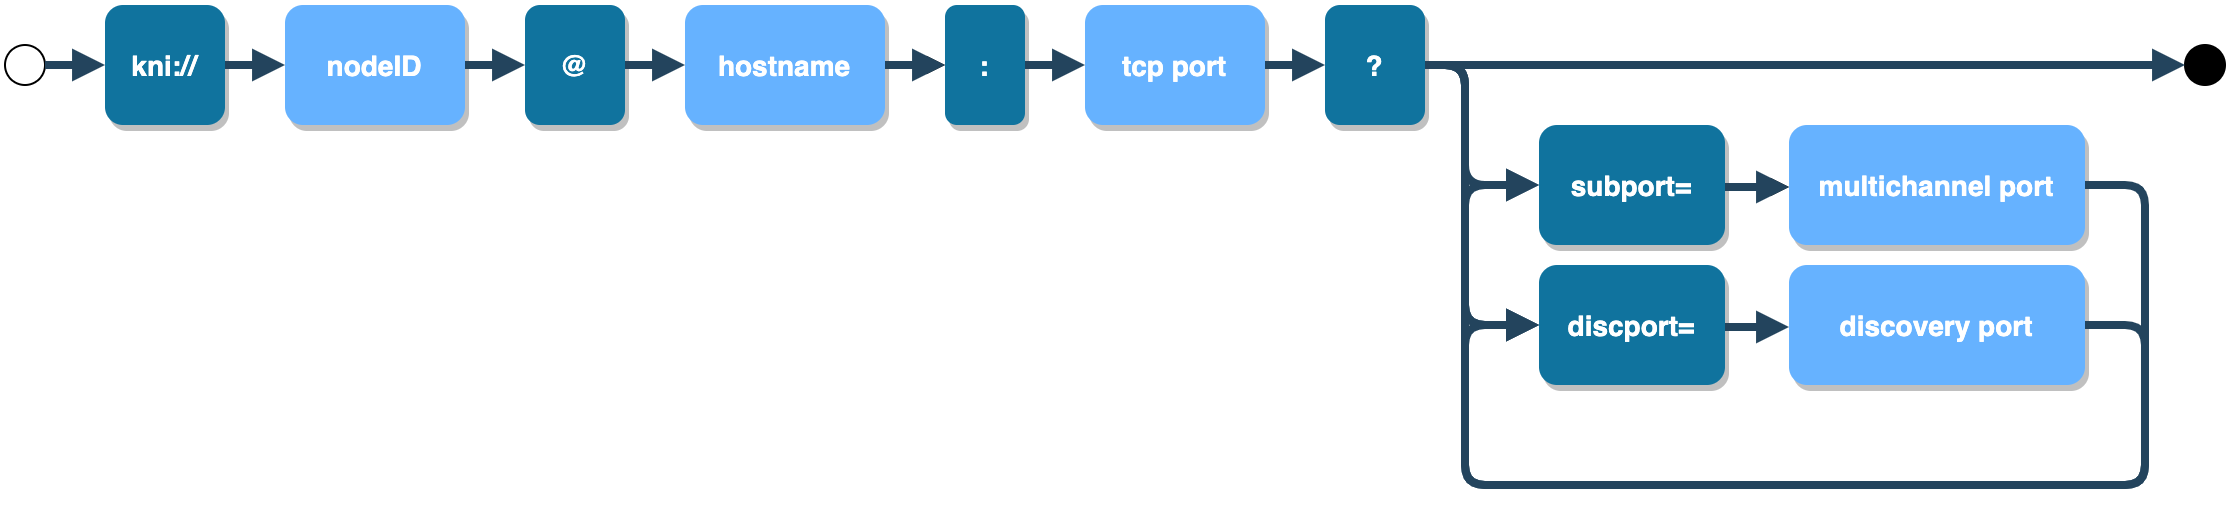

The diagram above was exported from draw.io. Its source (the exported page's mxGraphModel, read from the mxfile embedded in the PNG):
<mxGraphModel dx="580" dy="764" grid="1" gridSize="10" guides="1" tooltips="1" connect="1" arrows="1" fold="1" page="1" pageScale="1.5" pageWidth="1169" pageHeight="827" background="#ffffff" math="0" shadow="0">
  <root>
    <mxCell id="0" />
    <mxCell id="1" parent="0" />
    <mxCell id="2" value="kni://" style="rounded=1;fillColor=#10739E;strokeColor=none;shadow=1;gradientColor=none;fontStyle=1;fontColor=#FFFFFF;fontSize=14;" parent="1" vertex="1">
      <mxGeometry x="100" y="170" width="60" height="60" as="geometry" />
    </mxCell>
    <mxCell id="3" value="nodeID" style="rounded=1;fillColor=#66B2FF;strokeColor=none;shadow=1;gradientColor=none;fontStyle=1;fontColor=#FFFFFF;fontSize=14;" parent="1" vertex="1">
      <mxGeometry x="190" y="170" width="90" height="60" as="geometry" />
    </mxCell>
    <mxCell id="4" value=":" style="rounded=1;fillColor=#10739E;strokeColor=none;shadow=1;gradientColor=none;fontStyle=1;fontColor=#FFFFFF;fontSize=14;" parent="1" vertex="1">
      <mxGeometry x="520" y="170" width="40" height="60" as="geometry" />
    </mxCell>
    <mxCell id="Zgzi6I7tXQzvxMq4VHSd-55" value="" style="edgeStyle=orthogonalEdgeStyle;rounded=0;orthogonalLoop=1;jettySize=auto;html=1;" parent="1" source="5" target="4" edge="1">
      <mxGeometry relative="1" as="geometry" />
    </mxCell>
    <mxCell id="5" value="hostname" style="rounded=1;fillColor=#66B2FF;strokeColor=none;shadow=1;gradientColor=none;fontStyle=1;fontColor=#FFFFFF;fontSize=14;" parent="1" vertex="1">
      <mxGeometry x="390" y="170" width="100" height="60" as="geometry" />
    </mxCell>
    <mxCell id="6" value="@" style="rounded=1;fillColor=#10739E;strokeColor=none;shadow=1;gradientColor=none;fontStyle=1;fontColor=#FFFFFF;fontSize=14;" parent="1" vertex="1">
      <mxGeometry x="310" y="170" width="50" height="60" as="geometry" />
    </mxCell>
    <mxCell id="7" value="multichannel port" style="rounded=1;fillColor=#66B2FF;strokeColor=none;shadow=1;gradientColor=none;fontStyle=1;fontColor=#FFFFFF;fontSize=14;" parent="1" vertex="1">
      <mxGeometry x="942" y="230" width="148" height="60" as="geometry" />
    </mxCell>
    <mxCell id="13" value="tcp port" style="rounded=1;fillColor=#66B2FF;strokeColor=none;shadow=1;gradientColor=none;fontStyle=1;fontColor=#FFFFFF;fontSize=14;" parent="1" vertex="1">
      <mxGeometry x="590" y="170" width="90" height="60" as="geometry" />
    </mxCell>
    <mxCell id="18" value="?" style="rounded=1;fillColor=#10739E;strokeColor=none;shadow=1;gradientColor=none;fontStyle=1;fontColor=#FFFFFF;fontSize=14;" parent="1" vertex="1">
      <mxGeometry x="710" y="170" width="50" height="60" as="geometry" />
    </mxCell>
    <mxCell id="Zgzi6I7tXQzvxMq4VHSd-73" value="" style="edgeStyle=orthogonalEdgeStyle;rounded=0;orthogonalLoop=1;jettySize=auto;html=1;" parent="1" edge="1">
      <mxGeometry relative="1" as="geometry">
        <mxPoint x="910" y="261" as="sourcePoint" />
        <mxPoint x="942" y="261" as="targetPoint" />
      </mxGeometry>
    </mxCell>
    <mxCell id="19" value="subport=" style="rounded=1;fillColor=#10739E;strokeColor=none;shadow=1;gradientColor=none;fontStyle=1;fontColor=#FFFFFF;fontSize=14;" parent="1" vertex="1">
      <mxGeometry x="817" y="230" width="93" height="60" as="geometry" />
    </mxCell>
    <mxCell id="20" value="discport=" style="rounded=1;fillColor=#10739E;strokeColor=none;shadow=1;gradientColor=none;fontStyle=1;fontColor=#FFFFFF;fontSize=14;" parent="1" vertex="1">
      <mxGeometry x="817" y="300" width="93" height="60" as="geometry" />
    </mxCell>
    <mxCell id="23" value="discovery port" style="rounded=1;fillColor=#66B2FF;strokeColor=none;shadow=1;gradientColor=none;fontStyle=1;fontColor=#FFFFFF;fontSize=14;" parent="1" vertex="1">
      <mxGeometry x="942" y="300" width="148" height="60" as="geometry" />
    </mxCell>
    <mxCell id="29" value="" style="edgeStyle=elbowEdgeStyle;elbow=vertical;strokeWidth=4;endArrow=block;endFill=1;fontStyle=1;strokeColor=#23445D;" parent="1" source="2" target="3" edge="1">
      <mxGeometry x="72" y="165.5" width="100" height="100" as="geometry">
        <mxPoint x="72" y="265.5" as="sourcePoint" />
        <mxPoint x="172" y="165.5" as="targetPoint" />
      </mxGeometry>
    </mxCell>
    <mxCell id="30" value="" style="edgeStyle=elbowEdgeStyle;elbow=vertical;strokeWidth=4;endArrow=block;endFill=1;fontStyle=1;strokeColor=#23445D;" parent="1" source="6" target="5" edge="1">
      <mxGeometry x="72" y="165.5" width="100" height="100" as="geometry">
        <mxPoint x="1250" y="200" as="sourcePoint" />
        <mxPoint x="172" y="165.5" as="targetPoint" />
      </mxGeometry>
    </mxCell>
    <mxCell id="31" value="" style="edgeStyle=elbowEdgeStyle;elbow=vertical;strokeWidth=4;endArrow=block;endFill=1;fontStyle=1;strokeColor=#23445D;" parent="1" source="5" target="4" edge="1">
      <mxGeometry x="72" y="165.5" width="100" height="100" as="geometry">
        <mxPoint x="72" y="265.5" as="sourcePoint" />
        <mxPoint x="172" y="165.5" as="targetPoint" />
      </mxGeometry>
    </mxCell>
    <mxCell id="32" value="" style="edgeStyle=elbowEdgeStyle;elbow=vertical;strokeWidth=4;endArrow=block;endFill=1;fontStyle=1;strokeColor=#23445D;" parent="1" source="3" target="6" edge="1">
      <mxGeometry x="72" y="165.5" width="100" height="100" as="geometry">
        <mxPoint x="72" y="265.5" as="sourcePoint" />
        <mxPoint x="172" y="165.5" as="targetPoint" />
      </mxGeometry>
    </mxCell>
    <mxCell id="42" value="" style="edgeStyle=elbowEdgeStyle;elbow=vertical;strokeWidth=4;endArrow=block;endFill=1;fontStyle=1;strokeColor=#23445D;exitX=1;exitY=0.5;exitDx=0;exitDy=0;entryX=0;entryY=0.5;entryDx=0;entryDy=0;" parent="1" source="13" target="18" edge="1">
      <mxGeometry x="112" y="165.5" width="100" height="100" as="geometry">
        <mxPoint x="112" y="265.5" as="sourcePoint" />
        <mxPoint x="212" y="165.5" as="targetPoint" />
      </mxGeometry>
    </mxCell>
    <mxCell id="46" value="" style="edgeStyle=orthogonalEdgeStyle;elbow=vertical;strokeWidth=4;endArrow=block;endFill=1;fontStyle=1;strokeColor=#23445D;exitX=1;exitY=0.5;exitDx=0;exitDy=0;entryX=0;entryY=0.5;entryDx=0;entryDy=0;" parent="1" source="18" target="20" edge="1">
      <mxGeometry x="122" y="165.5" width="100" height="100" as="geometry">
        <mxPoint x="750" y="290" as="sourcePoint" />
        <mxPoint x="222" y="165.5" as="targetPoint" />
        <Array as="points">
          <mxPoint x="780" y="200" />
          <mxPoint x="780" y="330" />
        </Array>
      </mxGeometry>
    </mxCell>
    <mxCell id="Zgzi6I7tXQzvxMq4VHSd-59" value="" style="edgeStyle=orthogonalEdgeStyle;elbow=vertical;strokeWidth=4;endArrow=block;endFill=1;fontStyle=1;strokeColor=#23445D;entryX=0;entryY=0.5;entryDx=0;entryDy=0;exitX=1;exitY=0.5;exitDx=0;exitDy=0;" parent="1" source="18" target="20" edge="1">
      <mxGeometry x="132" y="175.5" width="100" height="100" as="geometry">
        <mxPoint x="850" y="210" as="sourcePoint" />
        <mxPoint x="910" y="150" as="targetPoint" />
        <Array as="points">
          <mxPoint x="780" y="200" />
          <mxPoint x="780" y="330" />
        </Array>
      </mxGeometry>
    </mxCell>
    <mxCell id="Zgzi6I7tXQzvxMq4VHSd-62" value="" style="ellipse;whiteSpace=wrap;html=1;" parent="1" vertex="1">
      <mxGeometry x="50" y="190" width="20" height="20" as="geometry" />
    </mxCell>
    <mxCell id="Zgzi6I7tXQzvxMq4VHSd-64" value="" style="edgeStyle=elbowEdgeStyle;elbow=vertical;strokeWidth=4;endArrow=block;endFill=1;fontStyle=1;strokeColor=#23445D;exitX=1;exitY=0.5;exitDx=0;exitDy=0;entryX=0;entryY=0.5;entryDx=0;entryDy=0;" parent="1" source="Zgzi6I7tXQzvxMq4VHSd-62" target="2" edge="1">
      <mxGeometry x="82" y="175.5" width="100" height="100" as="geometry">
        <mxPoint x="170" y="210" as="sourcePoint" />
        <mxPoint x="200" y="210" as="targetPoint" />
      </mxGeometry>
    </mxCell>
    <mxCell id="Zgzi6I7tXQzvxMq4VHSd-69" value="" style="edgeStyle=elbowEdgeStyle;elbow=vertical;strokeWidth=4;endArrow=block;endFill=1;fontStyle=1;strokeColor=#23445D;exitX=1;exitY=0.5;exitDx=0;exitDy=0;entryX=0;entryY=0.5;entryDx=0;entryDy=0;" parent="1" source="4" target="13" edge="1">
      <mxGeometry x="144" y="175.5" width="100" height="100" as="geometry">
        <mxPoint x="562" y="210" as="sourcePoint" />
        <mxPoint x="592" y="210" as="targetPoint" />
      </mxGeometry>
    </mxCell>
    <mxCell id="Zgzi6I7tXQzvxMq4VHSd-70" value="" style="edgeStyle=elbowEdgeStyle;elbow=vertical;strokeWidth=4;endArrow=block;endFill=1;fontStyle=1;strokeColor=#23445D;exitX=1;exitY=0.5;exitDx=0;exitDy=0;entryX=0;entryY=0.5;entryDx=0;entryDy=0;" parent="1" edge="1">
      <mxGeometry x="82" y="236.5" width="100" height="100" as="geometry">
        <mxPoint x="910" y="261" as="sourcePoint" />
        <mxPoint x="942" y="261" as="targetPoint" />
      </mxGeometry>
    </mxCell>
    <mxCell id="Zgzi6I7tXQzvxMq4VHSd-71" value="" style="edgeStyle=elbowEdgeStyle;elbow=vertical;strokeWidth=4;endArrow=block;endFill=1;fontStyle=1;strokeColor=#23445D;exitX=1;exitY=0.5;exitDx=0;exitDy=0;entryX=0;entryY=0.5;entryDx=0;entryDy=0;" parent="1" edge="1">
      <mxGeometry x="92" y="246.5" width="100" height="100" as="geometry">
        <mxPoint x="910" y="331" as="sourcePoint" />
        <mxPoint x="942" y="331" as="targetPoint" />
      </mxGeometry>
    </mxCell>
    <mxCell id="Zgzi6I7tXQzvxMq4VHSd-75" value="" style="edgeStyle=orthogonalEdgeStyle;elbow=vertical;strokeWidth=4;endArrow=block;endFill=1;fontStyle=1;strokeColor=#23445D;exitX=1;exitY=0.5;exitDx=0;exitDy=0;entryX=0;entryY=0.5;entryDx=0;entryDy=0;" parent="1" source="7" target="19" edge="1">
      <mxGeometry x="92" y="185.5" width="100" height="100" as="geometry">
        <mxPoint x="920" y="210" as="sourcePoint" />
        <mxPoint x="810" y="200" as="targetPoint" />
        <Array as="points">
          <mxPoint x="1120" y="260" />
          <mxPoint x="1120" y="410" />
          <mxPoint x="780" y="410" />
          <mxPoint x="780" y="260" />
        </Array>
      </mxGeometry>
    </mxCell>
    <mxCell id="Zgzi6I7tXQzvxMq4VHSd-76" value="" style="edgeStyle=orthogonalEdgeStyle;elbow=vertical;strokeWidth=4;endArrow=block;endFill=1;fontStyle=1;strokeColor=#23445D;exitX=1;exitY=0.5;exitDx=0;exitDy=0;entryX=0;entryY=0.5;entryDx=0;entryDy=0;" parent="1" source="23" target="20" edge="1">
      <mxGeometry x="102" y="195.5" width="100" height="100" as="geometry">
        <mxPoint x="1152" y="210" as="sourcePoint" />
        <mxPoint x="810" y="310" as="targetPoint" />
        <Array as="points">
          <mxPoint x="1120" y="330" />
          <mxPoint x="1120" y="410" />
          <mxPoint x="780" y="410" />
          <mxPoint x="780" y="330" />
        </Array>
      </mxGeometry>
    </mxCell>
    <mxCell id="Zgzi6I7tXQzvxMq4VHSd-79" value="" style="edgeStyle=orthogonalEdgeStyle;elbow=vertical;strokeWidth=4;endArrow=block;endFill=1;fontStyle=1;strokeColor=#23445D;exitX=1;exitY=0.5;exitDx=0;exitDy=0;" parent="1" source="18" edge="1">
      <mxGeometry x="142" y="185.5" width="100" height="100" as="geometry">
        <mxPoint x="770" y="210" as="sourcePoint" />
        <mxPoint x="817" y="260" as="targetPoint" />
        <Array as="points">
          <mxPoint x="780" y="200" />
          <mxPoint x="780" y="260" />
          <mxPoint x="817" y="260" />
        </Array>
      </mxGeometry>
    </mxCell>
    <mxCell id="Zgzi6I7tXQzvxMq4VHSd-63" value="" style="ellipse;whiteSpace=wrap;html=1;fillColor=#000000;" parent="1" vertex="1">
      <mxGeometry x="1140" y="190" width="20" height="20" as="geometry" />
    </mxCell>
    <mxCell id="Zgzi6I7tXQzvxMq4VHSd-80" value="" style="edgeStyle=orthogonalEdgeStyle;elbow=vertical;strokeWidth=4;endArrow=block;endFill=1;fontStyle=1;strokeColor=#23445D;exitX=1;exitY=0.5;exitDx=0;exitDy=0;" parent="1" source="18" target="Zgzi6I7tXQzvxMq4VHSd-63" edge="1">
      <mxGeometry x="122" y="165.5" width="100" height="100" as="geometry">
        <mxPoint x="760" y="200" as="sourcePoint" />
        <mxPoint x="1230" y="200" as="targetPoint" />
        <Array as="points" />
      </mxGeometry>
    </mxCell>
  </root>
</mxGraphModel>